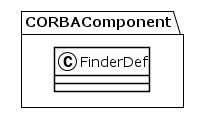

The diagram above was rendered by PlantUML. Its source (embedded in the PNG):
@startuml
!theme plain
package CORBAComponent {
class FinderDef {
}
}
@enduml